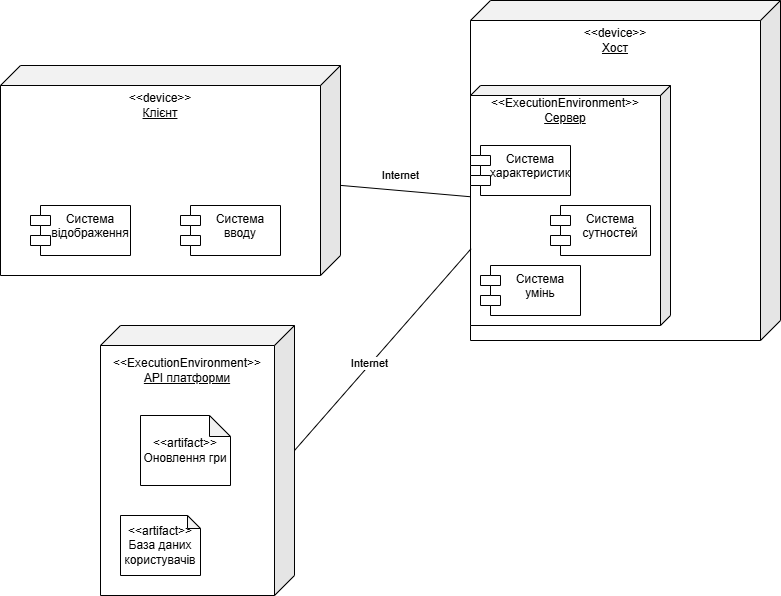

The diagram above was exported from draw.io. Its source (the exported page's mxGraphModel, read from the mxfile embedded in the PNG):
<mxGraphModel dx="1228" dy="570" grid="1" gridSize="10" guides="1" tooltips="1" connect="1" arrows="1" fold="1" page="1" pageScale="1" pageWidth="827" pageHeight="1169" math="0" shadow="0">
  <root>
    <mxCell id="0" />
    <mxCell id="1" parent="0" />
    <mxCell id="lnnD9zJ85jJrP6gk9onB-1" value="&lt;div&gt;&amp;lt;&amp;lt;device&amp;gt;&amp;gt;&lt;/div&gt;&lt;u&gt;Клієнт&lt;/u&gt;" style="shape=cube;whiteSpace=wrap;html=1;boundedLbl=1;backgroundOutline=1;darkOpacity=0.05;darkOpacity2=0.1;size=20;flipH=1;spacingTop=-150;" parent="1" vertex="1">
      <mxGeometry x="70" y="170" width="340" height="210" as="geometry" />
    </mxCell>
    <mxCell id="lnnD9zJ85jJrP6gk9onB-2" value="Система відображення" style="shape=module;align=left;spacingLeft=20;align=center;verticalAlign=top;whiteSpace=wrap;html=1;" parent="1" vertex="1">
      <mxGeometry x="100" y="310" width="100" height="50" as="geometry" />
    </mxCell>
    <mxCell id="lnnD9zJ85jJrP6gk9onB-3" value="Система вводу" style="shape=module;align=left;spacingLeft=20;align=center;verticalAlign=top;whiteSpace=wrap;html=1;" parent="1" vertex="1">
      <mxGeometry x="250" y="310" width="100" height="50" as="geometry" />
    </mxCell>
    <mxCell id="lnnD9zJ85jJrP6gk9onB-6" value="&lt;div&gt;&amp;lt;&amp;lt;device&amp;gt;&amp;gt;&lt;/div&gt;&lt;u&gt;Хост&lt;/u&gt;" style="shape=cube;whiteSpace=wrap;html=1;boundedLbl=1;backgroundOutline=1;darkOpacity=0.05;darkOpacity2=0.1;size=20;flipH=1;align=center;spacingTop=-280;" parent="1" vertex="1">
      <mxGeometry x="540" y="105" width="310" height="340" as="geometry" />
    </mxCell>
    <mxCell id="lnnD9zJ85jJrP6gk9onB-12" value="&amp;lt;&amp;lt;ExecutionEnvironment&amp;gt;&amp;gt;&lt;div&gt;&lt;u&gt;Сервер&lt;/u&gt;&lt;/div&gt;" style="shape=cube;whiteSpace=wrap;html=1;boundedLbl=1;backgroundOutline=1;darkOpacity=0.05;darkOpacity2=0.1;flipH=1;size=10;spacingTop=-200;" parent="1" vertex="1">
      <mxGeometry x="540" y="190" width="200" height="240" as="geometry" />
    </mxCell>
    <mxCell id="lnnD9zJ85jJrP6gk9onB-8" value="Система умінь" style="shape=module;align=left;spacingLeft=20;align=center;verticalAlign=top;whiteSpace=wrap;html=1;rotation=0;" parent="1" vertex="1">
      <mxGeometry x="550" y="370" width="100" height="50" as="geometry" />
    </mxCell>
    <mxCell id="lnnD9zJ85jJrP6gk9onB-9" value="Система характеристик" style="shape=module;align=left;spacingLeft=20;align=center;verticalAlign=top;whiteSpace=wrap;html=1;" parent="1" vertex="1">
      <mxGeometry x="540" y="250" width="100" height="50" as="geometry" />
    </mxCell>
    <mxCell id="lnnD9zJ85jJrP6gk9onB-10" value="Система сутностей" style="shape=module;align=left;spacingLeft=20;align=center;verticalAlign=top;whiteSpace=wrap;html=1;" parent="1" vertex="1">
      <mxGeometry x="620" y="310" width="100" height="50" as="geometry" />
    </mxCell>
    <mxCell id="lnnD9zJ85jJrP6gk9onB-14" value="" style="endArrow=none;html=1;rounded=0;" parent="1" source="lnnD9zJ85jJrP6gk9onB-1" target="lnnD9zJ85jJrP6gk9onB-12" edge="1">
      <mxGeometry width="50" height="50" relative="1" as="geometry">
        <mxPoint x="440" y="340" as="sourcePoint" />
        <mxPoint x="490" y="290" as="targetPoint" />
      </mxGeometry>
    </mxCell>
    <mxCell id="lnnD9zJ85jJrP6gk9onB-15" value="Internet" style="edgeLabel;html=1;align=center;verticalAlign=middle;resizable=0;points=[];" parent="lnnD9zJ85jJrP6gk9onB-14" vertex="1" connectable="0">
      <mxGeometry x="-0.2652" y="1" relative="1" as="geometry">
        <mxPoint x="12" y="-14" as="offset" />
      </mxGeometry>
    </mxCell>
    <mxCell id="lnnD9zJ85jJrP6gk9onB-16" value="&amp;lt;&amp;lt;ExecutionEnvironment&amp;gt;&amp;gt;&lt;div&gt;&lt;u&gt;API платформи&lt;/u&gt;&lt;/div&gt;" style="shape=cube;whiteSpace=wrap;html=1;boundedLbl=1;backgroundOutline=1;darkOpacity=0.05;darkOpacity2=0.1;flipH=1;spacingTop=-200;" parent="1" vertex="1">
      <mxGeometry x="170" y="430" width="194" height="270" as="geometry" />
    </mxCell>
    <mxCell id="lnnD9zJ85jJrP6gk9onB-17" value="&lt;div&gt;&amp;lt;&amp;lt;artifact&amp;gt;&amp;gt;&lt;/div&gt;База даних користувачів" style="shape=note;whiteSpace=wrap;html=1;backgroundOutline=1;darkOpacity=0.05;size=13;" parent="1" vertex="1">
      <mxGeometry x="190" y="620" width="80" height="60" as="geometry" />
    </mxCell>
    <mxCell id="lnnD9zJ85jJrP6gk9onB-18" value="&lt;div&gt;&amp;lt;&amp;lt;artifact&amp;gt;&amp;gt;&lt;/div&gt;Оновлення гри" style="shape=note;whiteSpace=wrap;html=1;backgroundOutline=1;darkOpacity=0.05;size=21;" parent="1" vertex="1">
      <mxGeometry x="210" y="520" width="90" height="70" as="geometry" />
    </mxCell>
    <mxCell id="lnnD9zJ85jJrP6gk9onB-19" value="" style="endArrow=none;html=1;rounded=0;exitX=0;exitY=0;exitDx=0;exitDy=125;exitPerimeter=0;entryX=0.997;entryY=0.68;entryDx=0;entryDy=0;entryPerimeter=0;" parent="1" source="lnnD9zJ85jJrP6gk9onB-16" target="lnnD9zJ85jJrP6gk9onB-12" edge="1">
      <mxGeometry width="50" height="50" relative="1" as="geometry">
        <mxPoint x="530" y="580" as="sourcePoint" />
        <mxPoint x="580" y="530" as="targetPoint" />
      </mxGeometry>
    </mxCell>
    <mxCell id="lnnD9zJ85jJrP6gk9onB-20" value="Internet" style="edgeLabel;html=1;align=center;verticalAlign=middle;resizable=0;points=[];" parent="lnnD9zJ85jJrP6gk9onB-19" vertex="1" connectable="0">
      <mxGeometry x="-0.1405" y="1" relative="1" as="geometry">
        <mxPoint as="offset" />
      </mxGeometry>
    </mxCell>
  </root>
</mxGraphModel>